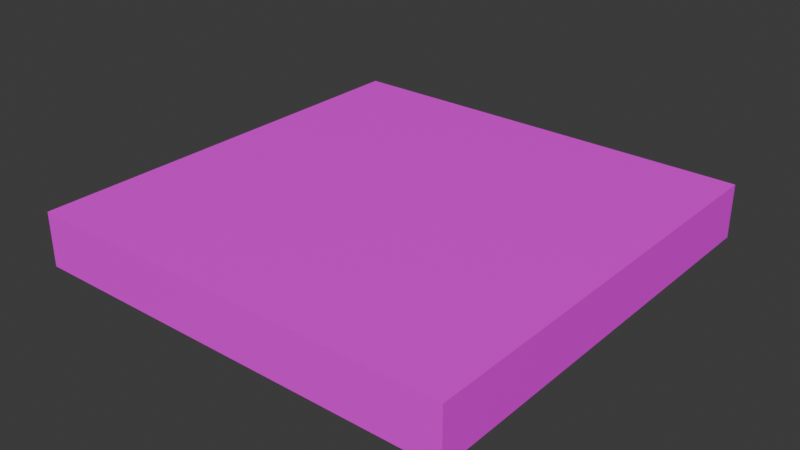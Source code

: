 # Source: ThinCube.blend  (saved by Blender 4.1.24; exported with 4.5.12 LTS)
import bpy
from mathutils import Matrix  # noqa: F401  (used for matrix-valued properties, if any)

bpy.ops.wm.read_factory_settings(use_empty=True)
scene = bpy.context.scene
scene.name = 'Scene'

# ---- collections
col_collection = bpy.data.collections.new('Collection'); scene.collection.children.link(col_collection)

# ---- images (referenced by path relative to the original .blend; pixels are not part of the script)
import os
ASSET_DIR = os.environ.get("B2B_ASSET_DIR", "")  # directory of the original .blend (textures are referenced by path, not embedded)
HERE = os.path.dirname(os.path.abspath(__file__))  # packed textures are extracted next to this script under _unpacked/

def load_image(name, relpath, width, height, colorspace="sRGB"):
    """Load a texture the original file referenced (path relative to the .blend, or extracted next to this script)."""
    p = next((c for c in (os.path.join(HERE, relpath), os.path.join(ASSET_DIR, relpath)) if relpath and os.path.exists(c)), "")
    if p:
        img = bpy.data.images.load(p, check_existing=True)
        img.name = name
    else:  # same state as the original file: an image datablock whose file is absent (Cycles renders it pink)
        img = bpy.data.images.new(name, width, height)
        img.source = "FILE"
        img.filepath = "//" + (relpath or name)
    img.colorspace_settings.name = colorspace
    return img
img_cubethin_png = load_image('CubeThin.png', 'CubeThin.png', 1024, 1024, 'sRGB')

# ---- materials (node trees are filled in below, after node groups)
mat_material = bpy.data.materials.new('Material')
mat_material.alpha_threshold = 0.0
mat_material.use_transparent_shadow = False
mat_material.roughness = 0.5
mat_material.line_color = (0.0, 0.0, 0.0, 1.0)

# ---- material node trees
mat_material.use_nodes = True; mat_material.node_tree.nodes.clear()
_N = mat_material.node_tree.nodes; _L = mat_material.node_tree.links
n0 = _N.new('ShaderNodeOutputMaterial'); n0.name = 'Material Output'; n0.location = (300, 300)
n1 = _N.new('ShaderNodeBsdfPrincipled'); n1.name = 'Principled BSDF'; n1.location = (10, 300)
n1.inputs[3].default_value = 1.45
n2 = _N.new('ShaderNodeTexImage'); n2.name = 'Image Texture'; n2.location = (-280, 280)
n2.image = img_cubethin_png
_L.new(n1.outputs[0], n0.inputs[0])
_L.new(n2.outputs[0], n1.inputs[0])
n0.is_active_output = True

# ---- world
world_world = bpy.data.worlds.new('World'); scene.world = world_world
world_world.use_nodes = True; world_world.node_tree.nodes.clear()
_N = world_world.node_tree.nodes; _L = world_world.node_tree.links
n0 = _N.new('ShaderNodeOutputWorld'); n0.name = 'World Output'; n0.location = (300, 300)
n1 = _N.new('ShaderNodeBackground'); n1.name = 'Background'; n1.location = (10, 300)
n1.inputs[0].default_value = (0.05088, 0.05088, 0.05088, 1.0)
_L.new(n1.outputs[0], n0.inputs[0])
n0.is_active_output = True
world_world.color = (0.05088, 0.05088, 0.05088)
world_world.use_sun_shadow = False
world_world.sun_shadow_jitter_overblur = 0.0

# ---- meshes
me_cube = bpy.data.meshes.new('Cube')
me_cube.from_pydata([(1.0, 1.0, 0.125), (1.0, 1.0, -0.125), (1.0, -1.0, 0.125), (1.0, -1.0, -0.125), (-1.0, 1.0, 0.125), (-1.0, 1.0, -0.125), (-1.0, -1.0, 0.125), (-1.0, -1.0, -0.125)], [], [(0, 4, 6, 2), (3, 2, 6, 7), (7, 6, 4, 5), (5, 1, 3, 7), (1, 0, 2, 3), (5, 4, 0, 1)])
_uv = me_cube.uv_layers.new(name='UVMap')
_uv.uv.foreach_set('vector', [0.5294, 0.5, 1.0, 0.5, 1.0, 0.75, 0.5294, 0.75, 0.4706, 0.75, 0.5294, 0.75, 0.5294, 0.9999, 0.4706, 0.9999, 0.4706, 8.689e-05, 0.5294, 8.659e-05, 0.5294, 0.25, 0.4706, 0.25, 8.659e-05, 0.5, 0.4706, 0.5, 0.4706, 0.75, 8.659e-05, 0.75, 0.4706, 0.5, 0.5294, 0.5, 0.5294, 0.75, 0.4706, 0.75, 0.4706, 0.25, 0.5294, 0.25, 0.5294, 0.5, 0.4706, 0.5])
me_cube.materials.append(mat_material)
me_cube.materials.append(None)
me_cube.use_mirror_vertex_groups = False
me_cube.update()

# ---- objects
ob_cube = bpy.data.objects.new('Cube', me_cube)

# ---- transforms, parenting, visibility, modifiers, constraints
ob_cube.location = (0.0, 0.0, 0.0)
ob_cube.lock_rotations_4d = False
ob_cube.empty_display_type = 'ARROWS'
ob_cube.lineart.crease_threshold = 0.0

# ---- collection membership
col_collection.objects.link(ob_cube)

# ---- scene / render settings (as saved in the file)
scene.frame_start = 1; scene.frame_end = 250; scene.frame_set(1)
scene.render.engine = 'BLENDER_EEVEE_NEXT'
scene.cycles.sampling_pattern = 'TABULATED_SOBOL'
scene.eevee.ray_tracing_options.trace_max_roughness = 0.0
bpy.context.view_layer.update()

# ---- added for rendering (the .blend has no active camera and no usable light): camera, sun
cam_auto = bpy.data.cameras.new('AutoCamera')
cam_auto.lens = 50.0
cam_auto.sensor_width = 36.0
cam_auto.clip_end = 1000.0
ob_auto_camera = bpy.data.objects.new('AutoCamera', cam_auto)
scene.collection.objects.link(ob_auto_camera)
ob_auto_camera.location = (2.62713, -3.15256, 2.10171)
ob_auto_camera.rotation_euler = (1.09748, -7.21219e-08, 0.694738)
scene.camera = ob_auto_camera
light_auto_sun = bpy.data.lights.new('AutoSun', 'SUN')
light_auto_sun.energy = 3.0
light_auto_sun.angle = 0.0523599
ob_auto_sun = bpy.data.objects.new('AutoSun', light_auto_sun)
scene.collection.objects.link(ob_auto_sun)
ob_auto_sun.rotation_euler = (0.872665, 0.174533, 0.523599)
bpy.context.view_layer.update()
